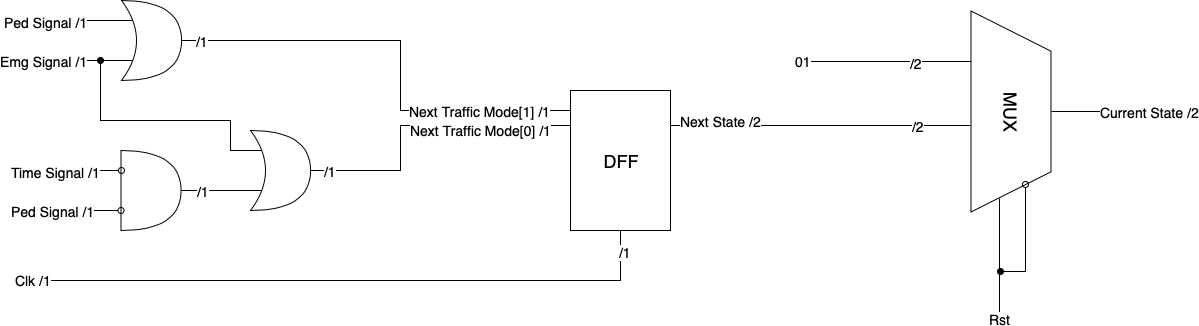

The diagram above was exported from draw.io. Its source (the exported page's mxGraphModel, read from the mxfile embedded in the PNG):
<mxGraphModel dx="692" dy="639" grid="1" gridSize="10" guides="1" tooltips="1" connect="1" arrows="1" fold="1" page="1" pageScale="1" pageWidth="850" pageHeight="1100" math="0" shadow="0">
  <root>
    <mxCell id="0" />
    <mxCell id="1" parent="0" />
    <mxCell id="iOAk_5qQvefYIMoPXjf4-3" style="edgeStyle=orthogonalEdgeStyle;rounded=0;orthogonalLoop=1;jettySize=auto;html=1;exitX=0.25;exitY=1;exitDx=0;exitDy=0;endArrow=none;endFill=0;fontSize=14;" parent="1" source="iOAk_5qQvefYIMoPXjf4-2" edge="1">
      <mxGeometry relative="1" as="geometry">
        <mxPoint x="1450" y="221" as="targetPoint" />
        <Array as="points">
          <mxPoint x="1535" y="221" />
        </Array>
      </mxGeometry>
    </mxCell>
    <mxCell id="iOAk_5qQvefYIMoPXjf4-6" value="01" style="text;html=1;resizable=0;points=[];align=center;verticalAlign=middle;labelBackgroundColor=#ffffff;fontSize=14;" parent="iOAk_5qQvefYIMoPXjf4-3" vertex="1" connectable="0">
      <mxGeometry x="0.9766" y="-1" relative="1" as="geometry">
        <mxPoint as="offset" />
      </mxGeometry>
    </mxCell>
    <mxCell id="iOAk_5qQvefYIMoPXjf4-31" value="/2" style="text;html=1;resizable=0;points=[];align=center;verticalAlign=middle;labelBackgroundColor=#ffffff;fontSize=14;" parent="iOAk_5qQvefYIMoPXjf4-3" vertex="1" connectable="0">
      <mxGeometry x="-0.345" y="1" relative="1" as="geometry">
        <mxPoint as="offset" />
      </mxGeometry>
    </mxCell>
    <mxCell id="iOAk_5qQvefYIMoPXjf4-33" style="edgeStyle=orthogonalEdgeStyle;rounded=0;orthogonalLoop=1;jettySize=auto;html=1;exitX=0.5;exitY=0;exitDx=0;exitDy=0;startArrow=none;startFill=0;endArrow=none;endFill=0;fontSize=14;" parent="1" source="iOAk_5qQvefYIMoPXjf4-2" edge="1">
      <mxGeometry relative="1" as="geometry">
        <mxPoint x="1800" y="271" as="targetPoint" />
      </mxGeometry>
    </mxCell>
    <mxCell id="iOAk_5qQvefYIMoPXjf4-34" value="Current State /2" style="text;html=1;resizable=0;points=[];align=center;verticalAlign=middle;labelBackgroundColor=#ffffff;fontSize=14;" parent="iOAk_5qQvefYIMoPXjf4-33" vertex="1" connectable="0">
      <mxGeometry x="0.9798" relative="1" as="geometry">
        <mxPoint as="offset" />
      </mxGeometry>
    </mxCell>
    <mxCell id="iOAk_5qQvefYIMoPXjf4-48" style="edgeStyle=orthogonalEdgeStyle;rounded=0;orthogonalLoop=1;jettySize=auto;html=1;exitX=0.933;exitY=0.644;exitDx=0;exitDy=0;startArrow=none;startFill=0;endArrow=none;endFill=0;exitPerimeter=0;fontSize=14;" parent="1" source="iOAk_5qQvefYIMoPXjf4-2" edge="1">
      <mxGeometry relative="1" as="geometry">
        <mxPoint x="1649" y="480" as="targetPoint" />
        <Array as="points">
          <mxPoint x="1649" y="460" />
        </Array>
      </mxGeometry>
    </mxCell>
    <mxCell id="iOAk_5qQvefYIMoPXjf4-49" value="&lt;font style=&quot;font-size: 14px&quot;&gt;Rst&lt;/font&gt;" style="text;html=1;resizable=0;points=[];align=center;verticalAlign=middle;labelBackgroundColor=#ffffff;fontSize=14;" parent="iOAk_5qQvefYIMoPXjf4-48" vertex="1" connectable="0">
      <mxGeometry x="0.9672" relative="1" as="geometry">
        <mxPoint as="offset" />
      </mxGeometry>
    </mxCell>
    <mxCell id="iOAk_5qQvefYIMoPXjf4-2" value="&lt;font style=&quot;font-size: 18px&quot;&gt;MUX&lt;/font&gt;" style="shape=trapezoid;perimeter=trapezoidPerimeter;whiteSpace=wrap;html=1;rotation=90;fontSize=14;" parent="1" vertex="1">
      <mxGeometry x="1560" y="231" width="201" height="80" as="geometry" />
    </mxCell>
    <mxCell id="iOAk_5qQvefYIMoPXjf4-13" style="edgeStyle=orthogonalEdgeStyle;rounded=0;orthogonalLoop=1;jettySize=auto;html=1;exitX=1;exitY=0.25;exitDx=0;exitDy=0;endArrow=none;endFill=0;fontSize=14;" parent="1" source="iOAk_5qQvefYIMoPXjf4-8" edge="1">
      <mxGeometry relative="1" as="geometry">
        <mxPoint x="1620" y="285" as="targetPoint" />
        <Array as="points">
          <mxPoint x="1620" y="285" />
        </Array>
      </mxGeometry>
    </mxCell>
    <mxCell id="iOAk_5qQvefYIMoPXjf4-29" value="Next State /2" style="text;html=1;resizable=0;points=[];align=center;verticalAlign=middle;labelBackgroundColor=#ffffff;fontSize=14;" parent="iOAk_5qQvefYIMoPXjf4-13" vertex="1" connectable="0">
      <mxGeometry x="-0.1333" relative="1" as="geometry">
        <mxPoint x="-80" y="-5" as="offset" />
      </mxGeometry>
    </mxCell>
    <mxCell id="iOAk_5qQvefYIMoPXjf4-32" value="/2" style="text;html=1;resizable=0;points=[];align=center;verticalAlign=middle;labelBackgroundColor=#ffffff;fontSize=14;" parent="iOAk_5qQvefYIMoPXjf4-13" vertex="1" connectable="0">
      <mxGeometry x="0.6467" relative="1" as="geometry">
        <mxPoint as="offset" />
      </mxGeometry>
    </mxCell>
    <mxCell id="iOAk_5qQvefYIMoPXjf4-39" style="edgeStyle=orthogonalEdgeStyle;rounded=0;orthogonalLoop=1;jettySize=auto;html=1;exitX=0.5;exitY=1;exitDx=0;exitDy=0;startArrow=none;startFill=0;endArrow=none;endFill=0;fontSize=14;" parent="1" source="iOAk_5qQvefYIMoPXjf4-8" edge="1">
      <mxGeometry relative="1" as="geometry">
        <mxPoint x="680" y="440" as="targetPoint" />
        <Array as="points">
          <mxPoint x="1270" y="440" />
          <mxPoint x="960" y="440" />
        </Array>
      </mxGeometry>
    </mxCell>
    <mxCell id="iOAk_5qQvefYIMoPXjf4-40" value="Clk /1" style="text;html=1;resizable=0;points=[];align=center;verticalAlign=middle;labelBackgroundColor=#ffffff;fontSize=14;" parent="iOAk_5qQvefYIMoPXjf4-39" vertex="1" connectable="0">
      <mxGeometry x="0.9933" y="-1" relative="1" as="geometry">
        <mxPoint as="offset" />
      </mxGeometry>
    </mxCell>
    <mxCell id="iOAk_5qQvefYIMoPXjf4-41" value="/1" style="text;html=1;resizable=0;points=[];align=center;verticalAlign=middle;labelBackgroundColor=#ffffff;fontSize=14;" parent="iOAk_5qQvefYIMoPXjf4-39" vertex="1" connectable="0">
      <mxGeometry x="-0.8733" y="3" relative="1" as="geometry">
        <mxPoint x="1" y="-20" as="offset" />
      </mxGeometry>
    </mxCell>
    <mxCell id="iOAk_5qQvefYIMoPXjf4-8" value="&lt;font style=&quot;font-size: 18px&quot;&gt;DFF&lt;/font&gt;" style="rounded=0;whiteSpace=wrap;html=1;fontSize=14;" parent="1" vertex="1">
      <mxGeometry x="1220" y="250" width="100" height="140" as="geometry" />
    </mxCell>
    <mxCell id="iOAk_5qQvefYIMoPXjf4-18" style="edgeStyle=orthogonalEdgeStyle;rounded=0;orthogonalLoop=1;jettySize=auto;html=1;exitX=0.175;exitY=0.75;exitDx=0;exitDy=0;exitPerimeter=0;endArrow=none;endFill=0;fontSize=14;" parent="1" source="iOAk_5qQvefYIMoPXjf4-14" edge="1">
      <mxGeometry relative="1" as="geometry">
        <mxPoint x="691" y="220" as="targetPoint" />
      </mxGeometry>
    </mxCell>
    <mxCell id="iOAk_5qQvefYIMoPXjf4-23" value="&lt;font style=&quot;font-size: 14px&quot;&gt;Emg Signal /1&lt;/font&gt;" style="text;html=1;resizable=0;points=[];align=center;verticalAlign=middle;labelBackgroundColor=#ffffff;fontSize=14;" parent="iOAk_5qQvefYIMoPXjf4-18" vertex="1" connectable="0">
      <mxGeometry x="0.9634" relative="1" as="geometry">
        <mxPoint as="offset" />
      </mxGeometry>
    </mxCell>
    <mxCell id="iOAk_5qQvefYIMoPXjf4-19" style="edgeStyle=orthogonalEdgeStyle;rounded=0;orthogonalLoop=1;jettySize=auto;html=1;exitX=0.175;exitY=0.25;exitDx=0;exitDy=0;exitPerimeter=0;endArrow=none;endFill=0;fontSize=14;" parent="1" source="iOAk_5qQvefYIMoPXjf4-14" edge="1">
      <mxGeometry relative="1" as="geometry">
        <mxPoint x="691" y="180" as="targetPoint" />
      </mxGeometry>
    </mxCell>
    <mxCell id="iOAk_5qQvefYIMoPXjf4-22" value="&lt;span style=&quot;font-size: 14px&quot;&gt;Ped Signal /1&lt;/span&gt;" style="text;html=1;resizable=0;points=[];align=center;verticalAlign=middle;labelBackgroundColor=#ffffff;fontSize=14;" parent="iOAk_5qQvefYIMoPXjf4-19" vertex="1" connectable="0">
      <mxGeometry x="0.9188" y="1" relative="1" as="geometry">
        <mxPoint as="offset" />
      </mxGeometry>
    </mxCell>
    <mxCell id="iOAk_5qQvefYIMoPXjf4-35" style="edgeStyle=orthogonalEdgeStyle;rounded=0;orthogonalLoop=1;jettySize=auto;html=1;exitX=1;exitY=0.5;exitDx=0;exitDy=0;exitPerimeter=0;entryX=0;entryY=0.143;entryDx=0;entryDy=0;entryPerimeter=0;startArrow=none;startFill=0;endArrow=none;endFill=0;fontSize=14;" parent="1" source="iOAk_5qQvefYIMoPXjf4-14" target="iOAk_5qQvefYIMoPXjf4-8" edge="1">
      <mxGeometry relative="1" as="geometry">
        <Array as="points">
          <mxPoint x="1050" y="200" />
          <mxPoint x="1050" y="270" />
        </Array>
      </mxGeometry>
    </mxCell>
    <mxCell id="iOAk_5qQvefYIMoPXjf4-37" value="Next Traffic Mode[1] /1" style="text;html=1;resizable=0;points=[];align=center;verticalAlign=middle;labelBackgroundColor=#ffffff;fontSize=14;" parent="iOAk_5qQvefYIMoPXjf4-35" vertex="1" connectable="0">
      <mxGeometry x="0.5333" relative="1" as="geometry">
        <mxPoint x="16" as="offset" />
      </mxGeometry>
    </mxCell>
    <mxCell id="iOAk_5qQvefYIMoPXjf4-42" value="/1" style="text;html=1;resizable=0;points=[];align=center;verticalAlign=middle;labelBackgroundColor=#ffffff;fontSize=14;" parent="iOAk_5qQvefYIMoPXjf4-35" vertex="1" connectable="0">
      <mxGeometry x="-0.9113" relative="1" as="geometry">
        <mxPoint as="offset" />
      </mxGeometry>
    </mxCell>
    <mxCell id="iOAk_5qQvefYIMoPXjf4-14" value="" style="shape=xor;whiteSpace=wrap;html=1;fontSize=14;" parent="1" vertex="1">
      <mxGeometry x="771" y="160" width="60" height="80" as="geometry" />
    </mxCell>
    <mxCell id="iOAk_5qQvefYIMoPXjf4-36" style="edgeStyle=orthogonalEdgeStyle;rounded=0;orthogonalLoop=1;jettySize=auto;html=1;entryX=0;entryY=0.25;entryDx=0;entryDy=0;startArrow=none;startFill=0;endArrow=none;endFill=0;fontSize=14;exitX=1;exitY=0.5;exitDx=0;exitDy=0;exitPerimeter=0;" parent="1" source="iOAk_5qQvefYIMoPXjf4-50" target="iOAk_5qQvefYIMoPXjf4-8" edge="1">
      <mxGeometry relative="1" as="geometry">
        <mxPoint x="1000" y="350" as="sourcePoint" />
        <Array as="points">
          <mxPoint x="1050" y="330" />
          <mxPoint x="1050" y="285" />
        </Array>
      </mxGeometry>
    </mxCell>
    <mxCell id="iOAk_5qQvefYIMoPXjf4-38" value="Next Traffic Mode[0] /1" style="text;html=1;resizable=0;points=[];align=center;verticalAlign=middle;labelBackgroundColor=#ffffff;fontSize=14;" parent="iOAk_5qQvefYIMoPXjf4-36" vertex="1" connectable="0">
      <mxGeometry x="0.3434" y="-1" relative="1" as="geometry">
        <mxPoint x="10" y="3" as="offset" />
      </mxGeometry>
    </mxCell>
    <mxCell id="iOAk_5qQvefYIMoPXjf4-43" value="/1" style="text;html=1;resizable=0;points=[];align=center;verticalAlign=middle;labelBackgroundColor=#ffffff;fontSize=14;" parent="iOAk_5qQvefYIMoPXjf4-36" vertex="1" connectable="0">
      <mxGeometry x="-0.9196" y="-1" relative="1" as="geometry">
        <mxPoint x="7.5" y="-1" as="offset" />
      </mxGeometry>
    </mxCell>
    <mxCell id="iOAk_5qQvefYIMoPXjf4-52" style="edgeStyle=orthogonalEdgeStyle;rounded=0;orthogonalLoop=1;jettySize=auto;html=1;exitX=1;exitY=0.5;exitDx=0;exitDy=0;exitPerimeter=0;entryX=0.175;entryY=0.75;entryDx=0;entryDy=0;entryPerimeter=0;startArrow=none;startFill=0;endArrow=none;endFill=0;fontSize=14;" parent="1" source="iOAk_5qQvefYIMoPXjf4-15" target="iOAk_5qQvefYIMoPXjf4-50" edge="1">
      <mxGeometry relative="1" as="geometry" />
    </mxCell>
    <mxCell id="iOAk_5qQvefYIMoPXjf4-53" value="/1" style="text;html=1;resizable=0;points=[];align=center;verticalAlign=middle;labelBackgroundColor=#ffffff;fontSize=14;" parent="iOAk_5qQvefYIMoPXjf4-52" vertex="1" connectable="0">
      <mxGeometry x="-0.48" relative="1" as="geometry">
        <mxPoint as="offset" />
      </mxGeometry>
    </mxCell>
    <mxCell id="iOAk_5qQvefYIMoPXjf4-15" value="" style="shape=or;whiteSpace=wrap;html=1;fontSize=14;" parent="1" vertex="1">
      <mxGeometry x="770.5" y="310" width="60" height="80" as="geometry" />
    </mxCell>
    <mxCell id="iOAk_5qQvefYIMoPXjf4-16" style="edgeStyle=orthogonalEdgeStyle;rounded=0;orthogonalLoop=1;jettySize=auto;html=1;endArrow=none;endFill=0;startArrow=oval;startFill=0;fontSize=14;" parent="1" edge="1">
      <mxGeometry relative="1" as="geometry">
        <mxPoint x="700.5" y="330" as="targetPoint" />
        <mxPoint x="770.5" y="330" as="sourcePoint" />
        <Array as="points">
          <mxPoint x="730.5" y="330" />
          <mxPoint x="730.5" y="330" />
        </Array>
      </mxGeometry>
    </mxCell>
    <mxCell id="iOAk_5qQvefYIMoPXjf4-25" value="&lt;font style=&quot;font-size: 14px&quot;&gt;Time Signal /1&lt;/font&gt;" style="text;html=1;resizable=0;points=[];align=center;verticalAlign=middle;labelBackgroundColor=#ffffff;fontSize=14;" parent="iOAk_5qQvefYIMoPXjf4-16" vertex="1" connectable="0">
      <mxGeometry x="0.8923" y="1" relative="1" as="geometry">
        <mxPoint as="offset" />
      </mxGeometry>
    </mxCell>
    <mxCell id="iOAk_5qQvefYIMoPXjf4-17" style="edgeStyle=orthogonalEdgeStyle;rounded=0;orthogonalLoop=1;jettySize=auto;html=1;endArrow=none;endFill=0;startArrow=oval;startFill=0;fontSize=14;" parent="1" edge="1">
      <mxGeometry relative="1" as="geometry">
        <mxPoint x="700.5" y="370" as="targetPoint" />
        <mxPoint x="770.5" y="370" as="sourcePoint" />
      </mxGeometry>
    </mxCell>
    <mxCell id="iOAk_5qQvefYIMoPXjf4-26" value="&lt;font style=&quot;font-size: 14px&quot;&gt;Ped Signal /1&lt;/font&gt;" style="text;html=1;resizable=0;points=[];align=center;verticalAlign=middle;labelBackgroundColor=#ffffff;fontSize=14;" parent="iOAk_5qQvefYIMoPXjf4-17" vertex="1" connectable="0">
      <mxGeometry x="0.9584" relative="1" as="geometry">
        <mxPoint as="offset" />
      </mxGeometry>
    </mxCell>
    <mxCell id="iOAk_5qQvefYIMoPXjf4-45" style="edgeStyle=orthogonalEdgeStyle;rounded=0;orthogonalLoop=1;jettySize=auto;html=1;exitX=1;exitY=0.25;exitDx=0;exitDy=0;startArrow=oval;startFill=0;endArrow=oval;endFill=1;fontSize=14;" parent="1" source="iOAk_5qQvefYIMoPXjf4-2" edge="1">
      <mxGeometry relative="1" as="geometry">
        <mxPoint x="1650" y="431" as="targetPoint" />
        <Array as="points">
          <mxPoint x="1675" y="431" />
        </Array>
      </mxGeometry>
    </mxCell>
    <mxCell id="iOAk_5qQvefYIMoPXjf4-51" style="edgeStyle=orthogonalEdgeStyle;rounded=0;orthogonalLoop=1;jettySize=auto;html=1;exitX=0.175;exitY=0.25;exitDx=0;exitDy=0;exitPerimeter=0;startArrow=none;startFill=0;endArrow=oval;endFill=1;fontSize=14;" parent="1" source="iOAk_5qQvefYIMoPXjf4-50" edge="1">
      <mxGeometry relative="1" as="geometry">
        <mxPoint x="750" y="220" as="targetPoint" />
        <Array as="points">
          <mxPoint x="880" y="310" />
          <mxPoint x="880" y="280" />
          <mxPoint x="750" y="280" />
        </Array>
      </mxGeometry>
    </mxCell>
    <mxCell id="iOAk_5qQvefYIMoPXjf4-50" value="" style="shape=xor;whiteSpace=wrap;html=1;fontSize=14;" parent="1" vertex="1">
      <mxGeometry x="900" y="290" width="60" height="80" as="geometry" />
    </mxCell>
  </root>
</mxGraphModel>